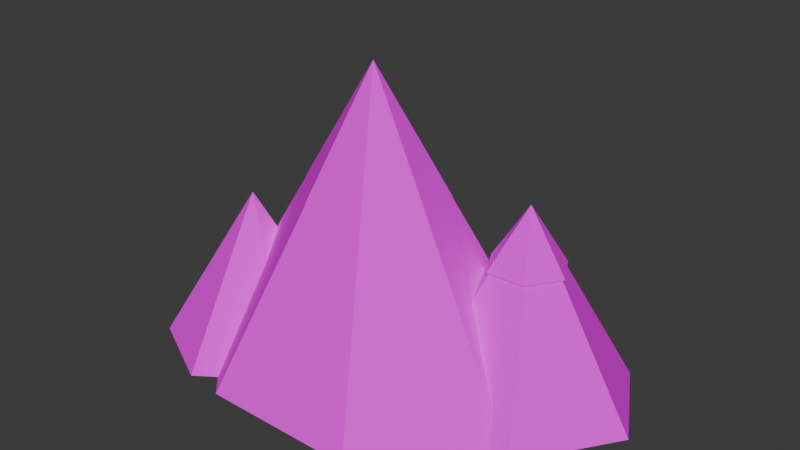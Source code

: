 # Source: mountain.blend  (saved by Blender 5.3.31; exported with 4.5.12 LTS)
import bpy
from mathutils import Matrix  # noqa: F401  (used for matrix-valued properties, if any)

bpy.ops.wm.read_factory_settings(use_empty=True)
scene = bpy.context.scene
scene.name = 'Scene'

# ---- collections
col_collection = bpy.data.collections.new('Collection'); scene.collection.children.link(col_collection)

# ---- images (referenced by path relative to the original .blend; pixels are not part of the script)
import os
ASSET_DIR = os.environ.get("B2B_ASSET_DIR", "")  # directory of the original .blend (textures are referenced by path, not embedded)
HERE = os.path.dirname(os.path.abspath(__file__))  # packed textures are extracted next to this script under _unpacked/

def load_image(name, relpath, width, height, colorspace="sRGB"):
    """Load a texture the original file referenced (path relative to the .blend, or extracted next to this script)."""
    p = next((c for c in (os.path.join(HERE, relpath), os.path.join(ASSET_DIR, relpath)) if relpath and os.path.exists(c)), "")
    if p:
        img = bpy.data.images.load(p, check_existing=True)
        img.name = name
    else:  # same state as the original file: an image datablock whose file is absent (Cycles renders it pink)
        img = bpy.data.images.new(name, width, height)
        img.source = "FILE"
        img.filepath = "//" + (relpath or name)
    img.colorspace_settings.name = colorspace
    return img
img_mountain_albedo = load_image('mountain_albedo', 'mountain_albedo.png', 1024, 1024, 'sRGB')

# ---- materials (node trees are filled in below, after node groups)
mat_mountain = bpy.data.materials.new('mountain')

# ---- material node trees
mat_mountain.use_nodes = True; mat_mountain.node_tree.nodes.clear()
_N = mat_mountain.node_tree.nodes; _L = mat_mountain.node_tree.links
n0 = _N.new('ShaderNodeBsdfPrincipled'); n0.name = 'Principled BSDF'; n0.location = (-200, 100)
n0.inputs[2].default_value = 1.0
n0.inputs[10].default_value = 0.005
n0.inputs[13].default_value = 0.0
n1 = _N.new('ShaderNodeOutputMaterial'); n1.name = 'Material Output'; n1.location = (200, 100)
n2 = _N.new('ShaderNodeTexImage'); n2.name = 'Image Texture'; n2.location = (0, 0)
n2.image = img_mountain_albedo
n2.interpolation = 'Closest'
_L.new(n0.outputs[0], n1.inputs[0])
_L.new(n2.outputs[0], n0.inputs[0])
n1.is_active_output = True

# ---- world
world_world = bpy.data.worlds.new('World'); scene.world = world_world
world_world.use_nodes = True; world_world.node_tree.nodes.clear()
_N = world_world.node_tree.nodes; _L = world_world.node_tree.links
n0 = _N.new('ShaderNodeOutputWorld'); n0.name = 'World Output'; n0.location = (200, 100)
n1 = _N.new('ShaderNodeBackground'); n1.name = 'Background'; n1.location = (-200, 100)
n1.inputs[0].default_value = (0.05088, 0.05088, 0.05088, 1.0)
_L.new(n1.outputs[0], n0.inputs[0])
n0.is_active_output = True
world_world.color = (0.05088, 0.05088, 0.05088)
world_world.sun_shadow_jitter_overblur = 0.0

# ---- meshes
me_mountain = bpy.data.meshes.new('mountain')
me_mountain.from_pydata([(0.0, 5.0, 0.0), (4.691, 3.117, 0.0), (5.85, -1.113, 0.0), (2.603, -4.505, 0.0), (-2.603, -4.505, 0.0), (-5.85, -1.113, 0.0), (-4.691, 3.117, 0.0), (0.0, 0.0, 10.0), (0.0, 2.05, 5.95), (1.915, 1.278, 5.95), (2.389, -0.4562, 5.95), (1.063, -1.847, 5.95), (-1.063, -1.847, 5.95), (-2.389, -0.4562, 5.95), (-1.915, 1.278, 5.95), (0.0, 0.0, 10.05), (2.87, 4.484, 0.0), (6.573, 4.57, 0.0), (8.203, 1.586, 0.0), (6.13, -1.484, 0.0), (2.427, -1.57, 0.0), (0.7969, 1.414, 0.0), (4.5, 1.5, 6.4), (3.949, 2.509, 4.4), (5.212, 2.544, 4.4), (5.764, 1.535, 4.4), (5.051, 0.4908, 4.4), (3.788, 0.4556, 4.4), (3.236, 1.465, 4.4), (4.5, 1.5, 6.4), (-6.674, 0.1608, 0.0), (-4.08, 1.95, 0.0), (-1.406, 0.5894, 0.0), (-1.326, -2.561, 0.0), (-3.92, -4.35, 0.0), (-6.594, -2.989, 0.0), (-4.0, -1.2, 5.2)], [], [(0, 7, 1), (1, 7, 2), (2, 7, 3), (3, 7, 4), (4, 7, 5), (0, 1, 2, 3, 4, 5, 6), (5, 7, 6), (6, 7, 0), (8, 15, 9), (9, 15, 10), (10, 15, 11), (11, 15, 12), (12, 15, 13), (8, 9, 10, 11, 12, 13, 14), (13, 15, 14), (14, 15, 8), (16, 22, 17), (17, 22, 18), (18, 22, 19), (19, 22, 20), (16, 17, 18, 19, 20, 21), (20, 22, 21), (21, 22, 16), (23, 29, 24), (24, 29, 25), (25, 29, 26), (26, 29, 27), (23, 24, 25, 26, 27, 28), (27, 29, 28), (28, 29, 23), (30, 36, 31), (31, 36, 32), (32, 36, 33), (33, 36, 34), (30, 31, 32, 33, 34, 35), (34, 36, 35), (35, 36, 30)])
_uv = me_mountain.uv_layers.new(name='UVMap')
_uv.uv.foreach_set('vector', [0.007363, 0.5737, 0.2144, 0.3466, 0.09346, 0.6514, 0.09346, 0.6514, 0.2144, 0.3466, 0.2144, 0.6785, 0.3018, 0.2309, 0.5443, 0.007363, 0.4098, 0.3, 0.4098, 0.3, 0.5443, 0.007363, 0.5443, 0.3233, 0.533, 0.6596, 0.533, 0.3381, 0.665, 0.6433, 0.2871, 0.2275, 0.1873, 0.3319, 0.06277, 0.3176, 0.007363, 0.1954, 0.06277, 0.05734, 0.1873, 0.007363, 0.2871, 0.0831, 0.3018, 0.5745, 0.5183, 0.3381, 0.3763, 0.6336, 0.3763, 0.6336, 0.5183, 0.3381, 0.5183, 0.6569, 0.5284, 0.9498, 0.6133, 0.8567, 0.5637, 0.9816, 0.5637, 0.9816, 0.6133, 0.8567, 0.6133, 0.9926, 0.8617, 0.4731, 0.8617, 0.3381, 0.9125, 0.4599, 0.9125, 0.4599, 0.8617, 0.3381, 0.9567, 0.4261, 0.2291, 0.4676, 0.2814, 0.3466, 0.2814, 0.4828, 0.791, 0.8495, 0.769, 0.9043, 0.7194, 0.9178, 0.6797, 0.8799, 0.6797, 0.8192, 0.7194, 0.7813, 0.769, 0.7948, 0.8623, 0.6916, 0.8623, 0.5603, 0.9012, 0.6889, 0.9012, 0.6889, 0.8623, 0.5603, 0.9505, 0.6568, 0.7524, 0.5222, 0.847, 0.3381, 0.847, 0.5456, 0.7463, 0.1961, 0.8407, 0.007363, 0.8407, 0.2186, 0.6797, 0.7666, 0.6797, 0.5603, 0.7728, 0.7452, 0.7728, 0.7452, 0.6797, 0.5603, 0.8476, 0.682, 0.7316, 0.1578, 0.6453, 0.219, 0.559, 0.1744, 0.559, 0.06861, 0.6453, 0.007363, 0.7316, 0.05195, 0.1564, 0.8824, 0.2506, 0.6933, 0.2506, 0.9043, 0.6797, 0.4597, 0.847, 0.3381, 0.7524, 0.5222, 0.2533, 0.5551, 0.2853, 0.4975, 0.2853, 0.5642, 0.6381, 0.2934, 0.6699, 0.2337, 0.6699, 0.3013, 0.2291, 0.6452, 0.2291, 0.5789, 0.2607, 0.6367, 0.2607, 0.6367, 0.2291, 0.5789, 0.2855, 0.6143, 0.5912, 0.2995, 0.559, 0.283, 0.559, 0.2502, 0.5912, 0.2337, 0.6233, 0.2502, 0.6233, 0.283, 0.6846, 0.2993, 0.7009, 0.2337, 0.7173, 0.2993, 0.2291, 0.5329, 0.2853, 0.4975, 0.2533, 0.5551, 0.8554, 0.1788, 0.8554, 0.007363, 0.9424, 0.1577, 0.007363, 0.7953, 0.1417, 0.6933, 0.059, 0.846, 0.059, 0.846, 0.1417, 0.6933, 0.1417, 0.8627, 0.8058, 0.9479, 0.8458, 0.7813, 0.8952, 0.9479, 0.4526, 0.7209, 0.4526, 0.8109, 0.3772, 0.8517, 0.3018, 0.8025, 0.3018, 0.7124, 0.3772, 0.6716, 0.5284, 0.778, 0.665, 0.6743, 0.5872, 0.8294, 0.5872, 0.8294, 0.665, 0.6743, 0.665, 0.842])
me_mountain.materials.append(mat_mountain)
me_mountain.update()

# ---- objects
ob_mountain = bpy.data.objects.new('mountain', me_mountain)

# ---- transforms, parenting, visibility, modifiers, constraints
ob_mountain.location = (0.0, 0.0, 0.0)

# ---- collection membership
col_collection.objects.link(ob_mountain)

# ---- scene / render settings (as saved in the file)
scene.frame_start = 1; scene.frame_end = 250; scene.frame_set(1)
scene.render.engine = 'CYCLES'
scene.render.bake_bias = 0.0
scene.render.bake_samples = 0
scene.render.compositor_device = 'GPU'
scene.cycles.samples = 4
scene.eevee.use_volume_custom_range = False
scene.eevee.fast_gi_thickness_near = 0.1
scene.eevee.fast_gi_thickness_far = 0.0
scene.eevee.ray_tracing_options.screen_trace_thickness = 0.1
bpy.context.view_layer.update()

# ---- added for rendering (the .blend has no active camera and no usable light): camera, sun
cam_auto = bpy.data.cameras.new('AutoCamera')
cam_auto.lens = 50.0
cam_auto.sensor_width = 36.0
cam_auto.clip_end = 1000.0
ob_auto_camera = bpy.data.objects.new('AutoCamera', cam_auto)
scene.collection.objects.link(ob_auto_camera)
ob_auto_camera.location = (19.5598, -22.3065, 20.061)
ob_auto_camera.rotation_euler = (1.09748, -7.21219e-08, 0.694738)
scene.camera = ob_auto_camera
light_auto_sun = bpy.data.lights.new('AutoSun', 'SUN')
light_auto_sun.energy = 3.0
light_auto_sun.angle = 0.0523599
ob_auto_sun = bpy.data.objects.new('AutoSun', light_auto_sun)
scene.collection.objects.link(ob_auto_sun)
ob_auto_sun.rotation_euler = (0.872665, 0.174533, 0.523599)
bpy.context.view_layer.update()
